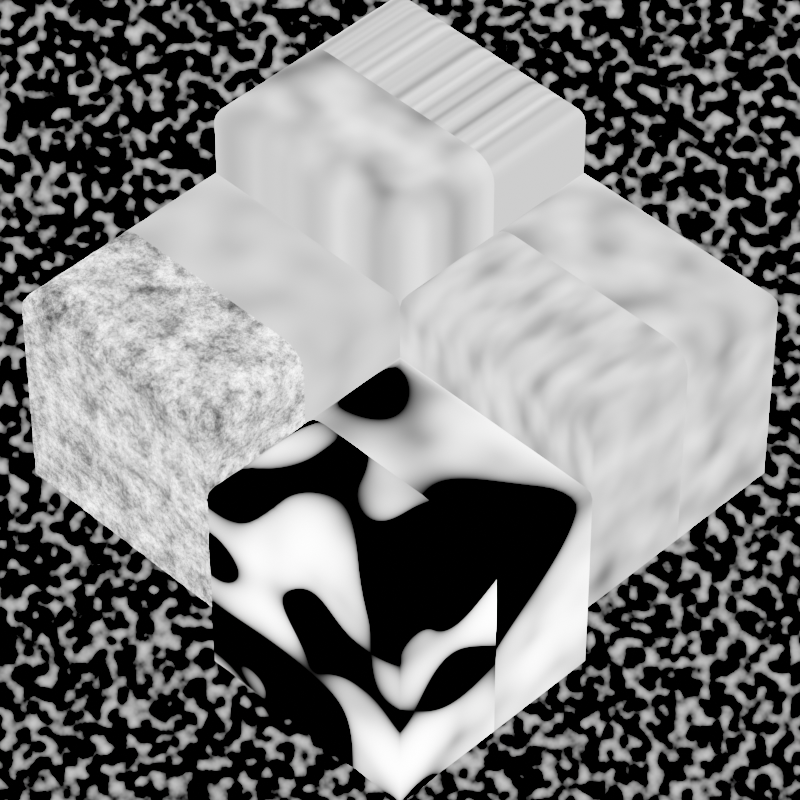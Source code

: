 # Source: musgrave_multifractal_36.blend  (saved by Blender 5.0.113; exported with 4.5.12 LTS)
import bpy
from mathutils import Matrix  # noqa: F401  (used for matrix-valued properties, if any)

bpy.ops.wm.read_factory_settings(use_empty=True)
scene = bpy.context.scene
scene.name = 'Scene'

# ---- collections
col_collection = bpy.data.collections.new('Collection'); scene.collection.children.link(col_collection)

# ---- materials (node trees are filled in below, after node groups)
mat_musgrave___1d = bpy.data.materials.new('Musgrave - 1D')
mat_musgrave___1d.alpha_threshold = 0.0
mat_musgrave___1d.use_backface_culling_lightprobe_volume = False
mat_musgrave___1d.roughness = 0.5
mat_musgrave___1d.line_color = (0.0, 0.0, 0.0, 1.0)
mat_musgrave___2d = bpy.data.materials.new('Musgrave - 2D')
mat_musgrave___2d.alpha_threshold = 0.0
mat_musgrave___2d.use_backface_culling_lightprobe_volume = False
mat_musgrave___2d.roughness = 0.5
mat_musgrave___2d.line_color = (0.0, 0.0, 0.0, 1.0)
mat_musgrave___3d = bpy.data.materials.new('Musgrave - 3D')
mat_musgrave___3d.alpha_threshold = 0.0
mat_musgrave___3d.use_backface_culling_lightprobe_volume = False
mat_musgrave___3d.roughness = 0.5
mat_musgrave___3d.line_color = (0.0, 0.0, 0.0, 1.0)
mat_musgrave___4d = bpy.data.materials.new('Musgrave - 4D')
mat_musgrave___4d.alpha_threshold = 0.0
mat_musgrave___4d.use_backface_culling_lightprobe_volume = False
mat_musgrave___4d.roughness = 0.5
mat_musgrave___4d.line_color = (0.0, 0.0, 0.0, 1.0)
mat_high_detail__low_dimension = bpy.data.materials.new('High Detail, Low dimension')
mat_high_detail__low_dimension.alpha_threshold = 0.0
mat_high_detail__low_dimension.use_backface_culling_lightprobe_volume = False
mat_high_detail__low_dimension.roughness = 0.5
mat_high_detail__low_dimension.line_color = (0.0, 0.0, 0.0, 1.0)
mat_low_detail__low_dimension = bpy.data.materials.new('Low Detail, Low dimension')
mat_low_detail__low_dimension.alpha_threshold = 0.0
mat_low_detail__low_dimension.use_backface_culling_lightprobe_volume = False
mat_low_detail__low_dimension.roughness = 0.5
mat_low_detail__low_dimension.line_color = (0.0, 0.0, 0.0, 1.0)
mat_low_lacunarity = bpy.data.materials.new('Low Lacunarity')
mat_low_lacunarity.alpha_threshold = 0.0
mat_low_lacunarity.use_backface_culling_lightprobe_volume = False
mat_low_lacunarity.roughness = 0.5
mat_low_lacunarity.line_color = (0.0, 0.0, 0.0, 1.0)
mat_low_detail__low_lacunarity = bpy.data.materials.new('Low Detail, Low Lacunarity')
mat_low_detail__low_lacunarity.alpha_threshold = 0.0
mat_low_detail__low_lacunarity.use_backface_culling_lightprobe_volume = False
mat_low_detail__low_lacunarity.roughness = 0.5
mat_low_detail__low_lacunarity.line_color = (0.0, 0.0, 0.0, 1.0)
mat_119797_precision_test = bpy.data.materials.new('119797 Precision Test')
mat_119797_precision_test.use_backface_culling_lightprobe_volume = False

# ---- material node trees
mat_musgrave___1d.use_nodes = True; mat_musgrave___1d.node_tree.nodes.clear()
_N = mat_musgrave___1d.node_tree.nodes; _L = mat_musgrave___1d.node_tree.links
n0 = _N.new('ShaderNodeOutputMaterial'); n0.name = 'Material Output'; n0.location = (455, 302)
n1 = _N.new('ShaderNodeTexNoise'); n1.name = 'Musgrave Texture'; n1.location = (240, 315)
n1.width = 150
n1.noise_dimensions = '1D'
n1.noise_type = 'MULTIFRACTAL'
n1.normalize = False
n1.inputs[3].default_value = 1.0
n1.inputs[4].default_value = 0.25
n2 = _N.new('ShaderNodeSeparateXYZ'); n2.name = 'Separate XYZ'; n2.location = (-200, 239)
n3 = _N.new('ShaderNodeTexCoord'); n3.name = 'Texture Coordinate'; n3.location = (-422, 274)
n4 = _N.new('ShaderNodeMath'); n4.name = 'Math'; n4.location = (20, 274)
n4.operation = 'MULTIPLY'
n4.inputs[1].default_value = 2.0
_L.new(n3.outputs[3], n2.inputs[0])
_L.new(n4.outputs[0], n1.inputs[1])
_L.new(n1.outputs[0], n0.inputs[0])
_L.new(n2.outputs[0], n4.inputs[0])
n0.is_active_output = True
mat_musgrave___2d.use_nodes = True; mat_musgrave___2d.node_tree.nodes.clear()
_N = mat_musgrave___2d.node_tree.nodes; _L = mat_musgrave___2d.node_tree.links
n0 = _N.new('ShaderNodeOutputMaterial'); n0.name = 'Material Output'; n0.location = (286, 302)
n1 = _N.new('ShaderNodeTexNoise'); n1.name = 'Musgrave Texture'; n1.location = (21, 309)
n1.width = 150
n1.noise_dimensions = '2D'
n1.noise_type = 'MULTIFRACTAL'
n1.normalize = False
n1.inputs[3].default_value = 1.0
n1.inputs[4].default_value = 0.25
_L.new(n1.outputs[0], n0.inputs[0])
n0.is_active_output = True
mat_musgrave___3d.use_nodes = True; mat_musgrave___3d.node_tree.nodes.clear()
_N = mat_musgrave___3d.node_tree.nodes; _L = mat_musgrave___3d.node_tree.links
n0 = _N.new('ShaderNodeOutputMaterial'); n0.name = 'Material Output'; n0.location = (286, 302)
n1 = _N.new('ShaderNodeTexNoise'); n1.name = 'Musgrave Texture'; n1.location = (21, 309)
n1.width = 150
n1.noise_type = 'MULTIFRACTAL'
n1.normalize = False
n1.inputs[3].default_value = 1.0
n1.inputs[4].default_value = 0.25
_L.new(n1.outputs[0], n0.inputs[0])
n0.is_active_output = True
mat_musgrave___4d.use_nodes = True; mat_musgrave___4d.node_tree.nodes.clear()
_N = mat_musgrave___4d.node_tree.nodes; _L = mat_musgrave___4d.node_tree.links
n0 = _N.new('ShaderNodeOutputMaterial'); n0.name = 'Material Output'; n0.location = (372, 302)
n1 = _N.new('ShaderNodeTexCoord'); n1.name = 'Texture Coordinate'; n1.location = (-298, 261)
n2 = _N.new('ShaderNodeTexNoise'); n2.name = 'Musgrave Texture'; n2.location = (142, 309)
n2.width = 150
n2.noise_dimensions = '4D'
n2.noise_type = 'MULTIFRACTAL'
n2.normalize = False
n2.inputs[3].default_value = 1.0
n2.inputs[4].default_value = 0.25
n3 = _N.new('ShaderNodeSeparateXYZ'); n3.name = 'Separate XYZ'; n3.location = (-78, 236)
_L.new(n2.outputs[0], n0.inputs[0])
_L.new(n1.outputs[3], n3.inputs[0])
_L.new(n3.outputs[0], n2.inputs[1])
n0.is_active_output = True
mat_high_detail__low_dimension.use_nodes = True; mat_high_detail__low_dimension.node_tree.nodes.clear()
_N = mat_high_detail__low_dimension.node_tree.nodes; _L = mat_high_detail__low_dimension.node_tree.links
n0 = _N.new('ShaderNodeOutputMaterial'); n0.name = 'Material Output'; n0.location = (455, 302)
n1 = _N.new('ShaderNodeTexNoise'); n1.name = 'Musgrave Texture'; n1.location = (240, 315)
n1.width = 150
n1.noise_type = 'MULTIFRACTAL'
n1.normalize = False
n1.inputs[1].default_value = 2.49
n1.inputs[3].default_value = 14.0
n1.inputs[4].default_value = 0.933
_L.new(n1.outputs[0], n0.inputs[0])
n0.is_active_output = True
mat_low_detail__low_dimension.use_nodes = True; mat_low_detail__low_dimension.node_tree.nodes.clear()
_N = mat_low_detail__low_dimension.node_tree.nodes; _L = mat_low_detail__low_dimension.node_tree.links
n0 = _N.new('ShaderNodeOutputMaterial'); n0.name = 'Material Output'; n0.location = (455, 302)
n1 = _N.new('ShaderNodeTexNoise'); n1.name = 'Musgrave Texture'; n1.location = (240, 315)
n1.width = 150
n1.noise_type = 'MULTIFRACTAL'
n1.normalize = False
n1.inputs[1].default_value = 2.49
n1.inputs[3].default_value = 0.0
n1.inputs[4].default_value = 0.933
n2 = _N.new('ShaderNodeMath'); n2.name = 'Math'; n2.location = (240, 355)
n2.hide = True
n2.operation = 'MULTIPLY'
n3 = _N.new('ShaderNodeMath'); n3.name = 'Math.001'; n3.location = (240, 395)
n3.hide = True
_L.new(n3.outputs[0], n0.inputs[0])
_L.new(n2.outputs[0], n3.inputs[0])
_L.new(n1.outputs[0], n2.inputs[0])
n0.is_active_output = True
mat_low_lacunarity.use_nodes = True; mat_low_lacunarity.node_tree.nodes.clear()
_N = mat_low_lacunarity.node_tree.nodes; _L = mat_low_lacunarity.node_tree.links
n0 = _N.new('ShaderNodeOutputMaterial'); n0.name = 'Material Output'; n0.location = (455, 302)
n1 = _N.new('ShaderNodeTexNoise'); n1.name = 'Musgrave Texture'; n1.location = (240, 315)
n1.width = 150
n1.noise_type = 'MULTIFRACTAL'
n1.normalize = False
n1.inputs[1].default_value = 2.49
n1.inputs[4].default_value = 4.0
n1.inputs[5].default_value = 0.5
_L.new(n1.outputs[0], n0.inputs[0])
n0.is_active_output = True
mat_low_detail__low_lacunarity.use_nodes = True; mat_low_detail__low_lacunarity.node_tree.nodes.clear()
_N = mat_low_detail__low_lacunarity.node_tree.nodes; _L = mat_low_detail__low_lacunarity.node_tree.links
n0 = _N.new('ShaderNodeOutputMaterial'); n0.name = 'Material Output'; n0.location = (455, 302)
n1 = _N.new('ShaderNodeTexNoise'); n1.name = 'Musgrave Texture'; n1.location = (234, 280)
n1.width = 150
n1.noise_type = 'MULTIFRACTAL'
n1.normalize = False
n1.inputs[1].default_value = 2.49
n1.inputs[3].default_value = 0.5
n1.inputs[4].default_value = 25.0
n1.inputs[5].default_value = 0.2
_L.new(n1.outputs[0], n0.inputs[0])
n0.is_active_output = True
mat_119797_precision_test.use_nodes = True; mat_119797_precision_test.node_tree.nodes.clear()
_N = mat_119797_precision_test.node_tree.nodes; _L = mat_119797_precision_test.node_tree.links
n0 = _N.new('ShaderNodeNewGeometry'); n0.name = 'Geometry'; n0.location = (-116, 269)
n1 = _N.new('ShaderNodeTexNoise'); n1.name = 'Musgrave Texture'; n1.location = (90, 286)
n1.width = 150
n1.normalize = False
n1.inputs[2].default_value = 10.0
n1.inputs[3].default_value = 3.0
n1.inputs[4].default_value = 0.07716
n1.inputs[5].default_value = 3.6
n2 = _N.new('ShaderNodeOutputMaterial'); n2.name = 'Material Output'; n2.location = (303, 287)
_L.new(n1.outputs[0], n2.inputs[0])
_L.new(n0.outputs[0], n1.inputs[0])
n2.is_active_output = True

# ---- cameras
cam_camera_001 = bpy.data.cameras.new('Camera.001')
cam_camera_001.clip_end = 100.0
cam_camera_001.lens = 200.0
cam_camera_001.ortho_scale = 7.314

# ---- meshes
me_cube_001 = bpy.data.meshes.new('Cube.001')
me_cube_001.from_pydata([(-1.0, -1.0, 0.0), (1.0, -1.0, 0.0), (-1.0, 1.0, 0.0), (1.0, 1.0, 0.0), (-0.7847, 0.7847, 2.0), (-1.0, 1.0, 1.785), (-0.8512, 0.8512, 1.99), (-0.9113, 0.9113, 1.959), (-0.9589, 0.9589, 1.912), (-0.9895, 0.9895, 1.852), (-1.0, -1.0, 1.785), (-0.7847, -0.7847, 2.0), (-0.9895, -0.9895, 1.852), (-0.9589, -0.9589, 1.912), (-0.9113, -0.9113, 1.959), (-0.8512, -0.8512, 1.99), (1.0, -1.0, 1.785), (0.7847, -0.7847, 2.0), (0.9895, -0.9895, 1.852), (0.9589, -0.9589, 1.912), (0.9113, -0.9113, 1.959), (0.8512, -0.8512, 1.99), (1.0, 1.0, 1.785), (0.7847, 0.7847, 2.0), (0.9895, 0.9895, 1.852), (0.9589, 0.9589, 1.912), (0.9113, 0.9113, 1.959), (0.8512, 0.8512, 1.99), (-1.0, 0.0, 0.0), (1.0, 0.0, 0.0), (-1.0, 0.0, 1.785), (-0.9895, 0.0, 1.852), (-0.9589, 0.0, 1.912), (-0.9113, 0.0, 1.959), (-0.8512, 0.0, 1.99), (-0.7847, 0.0, 2.0), (1.0, 0.0, 1.785), (0.9895, 0.0, 1.852), (0.9589, 0.0, 1.912), (0.9113, 0.0, 1.959), (0.8512, 0.0, 1.99), (0.7847, 0.0, 2.0)], [], [(28, 2, 3, 29), (3, 2, 5, 22), (0, 1, 16, 10), (29, 3, 22, 36), (35, 41, 23, 4), (30, 10, 12, 31), (31, 12, 13, 32), (32, 13, 14, 33), (33, 14, 15, 34), (34, 15, 11, 35), (10, 16, 18, 12), (12, 18, 19, 13), (13, 19, 20, 14), (14, 20, 21, 15), (15, 21, 17, 11), (36, 22, 24, 37), (37, 24, 25, 38), (38, 25, 26, 39), (39, 26, 27, 40), (40, 27, 23, 41), (22, 5, 9, 24), (24, 9, 8, 25), (25, 8, 7, 26), (26, 7, 6, 27), (27, 6, 4, 23), (28, 0, 10, 30), (2, 28, 30, 5), (21, 40, 41, 17), (20, 39, 40, 21), (19, 38, 39, 20), (18, 37, 38, 19), (16, 36, 37, 18), (6, 34, 35, 4), (7, 33, 34, 6), (8, 32, 33, 7), (9, 31, 32, 8), (5, 30, 31, 9), (11, 17, 41, 35), (1, 29, 36, 16), (0, 28, 29, 1)])
me_cube_001.polygons.foreach_set('material_index', [0, 0, 1, 0, 0, 1, 1, 1, 1, 1, 1, 1, 1, 1, 1, 0, 0, 0, 0, 0, 0, 0, 0, 0, 0, 1, 0, 1, 1, 1, 1, 1, 0, 0, 0, 0, 0, 1, 1, 1])
_uv = me_cube_001.uv_layers.new(name='UVMap')
_uv.uv.foreach_set('vector', [0.0, 0.5, 0.0, 1.0, 1.0, 1.0, 1.0, 0.5, 1.0, 1.0, 0.0, 1.0, 0.0, 1.0, 1.0, 1.0, 0.0, 0.0, 1.0, 0.0, 1.0, 0.0, 0.0, 0.0, 1.0, 0.5, 1.0, 1.0, 1.0, 1.0, 1.0, 0.5, 0.1076, 0.5, 0.8924, 0.5, 0.8924, 0.8924, 0.1076, 0.8924, 0.0, 0.5, 0.0, 0.0, 0.002634, 0.002634, 0.002634, 0.5, 0.002634, 0.5, 0.002634, 0.002634, 0.01028, 0.01028, 0.01028, 0.5, 0.01028, 0.5, 0.01028, 0.01028, 0.04437, 0.04437, 0.04437, 0.5, 0.04437, 0.5, 0.04437, 0.04437, 0.07438, 0.07438, 0.07438, 0.5, 0.07438, 0.5, 0.07438, 0.07438, 0.1076, 0.1076, 0.1076, 0.5, 0.0, 0.0, 1.0, 0.0, 0.9974, 0.002634, 0.002634, 0.002634, 0.002634, 0.002634, 0.9974, 0.002634, 0.9897, 0.01028, 0.01028, 0.01028, 0.01028, 0.01028, 0.9897, 0.01028, 0.9556, 0.04437, 0.04437, 0.04437, 0.04437, 0.04437, 0.9556, 0.04437, 0.9256, 0.07438, 0.07438, 0.07438, 0.07438, 0.07438, 0.9256, 0.07438, 0.8924, 0.1076, 0.1076, 0.1076, 1.0, 0.5, 1.0, 1.0, 0.9974, 0.9974, 0.9974, 0.5, 0.9974, 0.5, 0.9974, 0.9974, 0.9897, 0.9897, 0.9897, 0.5, 0.9897, 0.5, 0.9897, 0.9897, 0.9556, 0.9556, 0.9556, 0.5, 0.9556, 0.5, 0.9556, 0.9556, 0.9256, 0.9256, 0.9256, 0.5, 0.9256, 0.5, 0.9256, 0.9256, 0.8924, 0.8924, 0.8924, 0.5, 1.0, 1.0, 0.0, 1.0, 0.002634, 0.9974, 0.9974, 0.9974, 0.9974, 0.9974, 0.002634, 0.9974, 0.01028, 0.9897, 0.9897, 0.9897, 0.9897, 0.9897, 0.01028, 0.9897, 0.04437, 0.9556, 0.9556, 0.9556, 0.9556, 0.9556, 0.04437, 0.9556, 0.07438, 0.9256, 0.9256, 0.9256, 0.9256, 0.9256, 0.07438, 0.9256, 0.1076, 0.8924, 0.8924, 0.8924, 0.0, 0.5, 0.0, 0.0, 0.0, 0.0, 0.0, 0.5, 0.0, 1.0, 0.0, 0.5, 0.0, 0.5, 0.0, 1.0, 0.9256, 0.07438, 0.9256, 0.5, 0.8924, 0.5, 0.8924, 0.1076, 0.9556, 0.04437, 0.9556, 0.5, 0.9256, 0.5, 0.9256, 0.07438, 0.9897, 0.01028, 0.9897, 0.5, 0.9556, 0.5, 0.9556, 0.04437, 0.9974, 0.002634, 0.9974, 0.5, 0.9897, 0.5, 0.9897, 0.01028, 1.0, 0.0, 1.0, 0.5, 0.9974, 0.5, 0.9974, 0.002634, 0.07438, 0.9256, 0.07438, 0.5, 0.1076, 0.5, 0.1076, 0.8924, 0.04437, 0.9556, 0.04437, 0.5, 0.07438, 0.5, 0.07438, 0.9256, 0.01028, 0.9897, 0.01028, 0.5, 0.04437, 0.5, 0.04437, 0.9556, 0.002634, 0.9974, 0.002634, 0.5, 0.01028, 0.5, 0.01028, 0.9897, 0.0, 1.0, 0.0, 0.5, 0.002634, 0.5, 0.002634, 0.9974, 0.1076, 0.1076, 0.8924, 0.1076, 0.8924, 0.5, 0.1076, 0.5, 1.0, 0.0, 1.0, 0.5, 1.0, 0.5, 1.0, 0.0, 0.0, 0.0, 0.0, 0.5, 1.0, 0.5, 1.0, 0.0])
me_cube_001.materials.append(mat_musgrave___1d)
me_cube_001.materials.append(mat_musgrave___2d)
me_cube_001.update()
me_cube_002 = bpy.data.meshes.new('Cube.002')
me_cube_002.from_pydata([(-1.0, -1.0, 0.0), (1.0, -1.0, 0.0), (-1.0, 1.0, 0.0), (1.0, 1.0, 0.0), (-0.7847, 0.7847, 2.0), (-1.0, 1.0, 1.785), (-0.8512, 0.8512, 1.99), (-0.9113, 0.9113, 1.959), (-0.9589, 0.9589, 1.912), (-0.9895, 0.9895, 1.852), (-1.0, -1.0, 1.785), (-0.7847, -0.7847, 2.0), (-0.9895, -0.9895, 1.852), (-0.9589, -0.9589, 1.912), (-0.9113, -0.9113, 1.959), (-0.8512, -0.8512, 1.99), (1.0, -1.0, 1.785), (0.7847, -0.7847, 2.0), (0.9895, -0.9895, 1.852), (0.9589, -0.9589, 1.912), (0.9113, -0.9113, 1.959), (0.8512, -0.8512, 1.99), (1.0, 1.0, 1.785), (0.7847, 0.7847, 2.0), (0.9895, 0.9895, 1.852), (0.9589, 0.9589, 1.912), (0.9113, 0.9113, 1.959), (0.8512, 0.8512, 1.99), (-1.0, 0.0, 0.0), (1.0, 0.0, 0.0), (-1.0, 0.0, 1.785), (-0.9895, 0.0, 1.852), (-0.9589, 0.0, 1.912), (-0.9113, 0.0, 1.959), (-0.8512, 0.0, 1.99), (-0.7847, 0.0, 2.0), (1.0, 0.0, 1.785), (0.9895, 0.0, 1.852), (0.9589, 0.0, 1.912), (0.9113, 0.0, 1.959), (0.8512, 0.0, 1.99), (0.7847, 0.0, 2.0)], [], [(28, 2, 3, 29), (3, 2, 5, 22), (0, 1, 16, 10), (29, 3, 22, 36), (35, 41, 23, 4), (30, 10, 12, 31), (31, 12, 13, 32), (32, 13, 14, 33), (33, 14, 15, 34), (34, 15, 11, 35), (10, 16, 18, 12), (12, 18, 19, 13), (13, 19, 20, 14), (14, 20, 21, 15), (15, 21, 17, 11), (36, 22, 24, 37), (37, 24, 25, 38), (38, 25, 26, 39), (39, 26, 27, 40), (40, 27, 23, 41), (22, 5, 9, 24), (24, 9, 8, 25), (25, 8, 7, 26), (26, 7, 6, 27), (27, 6, 4, 23), (28, 0, 10, 30), (2, 28, 30, 5), (21, 40, 41, 17), (20, 39, 40, 21), (19, 38, 39, 20), (18, 37, 38, 19), (16, 36, 37, 18), (6, 34, 35, 4), (7, 33, 34, 6), (8, 32, 33, 7), (9, 31, 32, 8), (5, 30, 31, 9), (11, 17, 41, 35), (1, 29, 36, 16), (0, 28, 29, 1)])
me_cube_002.polygons.foreach_set('material_index', [0, 0, 1, 0, 0, 1, 1, 1, 1, 1, 1, 1, 1, 1, 1, 0, 0, 0, 0, 0, 0, 0, 0, 0, 0, 1, 0, 1, 1, 1, 1, 1, 0, 0, 0, 0, 0, 1, 1, 1])
_uv = me_cube_002.uv_layers.new(name='UVMap')
_uv.uv.foreach_set('vector', [0.0, 0.5, 0.0, 1.0, 1.0, 1.0, 1.0, 0.5, 1.0, 1.0, 0.0, 1.0, 0.0, 1.0, 1.0, 1.0, 0.0, 0.0, 1.0, 0.0, 1.0, 0.0, 0.0, 0.0, 1.0, 0.5, 1.0, 1.0, 1.0, 1.0, 1.0, 0.5, 0.1076, 0.5, 0.8924, 0.5, 0.8924, 0.8924, 0.1076, 0.8924, 0.0, 0.5, 0.0, 0.0, 0.002634, 0.002634, 0.002634, 0.5, 0.002634, 0.5, 0.002634, 0.002634, 0.01028, 0.01028, 0.01028, 0.5, 0.01028, 0.5, 0.01028, 0.01028, 0.04437, 0.04437, 0.04437, 0.5, 0.04437, 0.5, 0.04437, 0.04437, 0.07438, 0.07438, 0.07438, 0.5, 0.07438, 0.5, 0.07438, 0.07438, 0.1076, 0.1076, 0.1076, 0.5, 0.0, 0.0, 1.0, 0.0, 0.9974, 0.002634, 0.002634, 0.002634, 0.002634, 0.002634, 0.9974, 0.002634, 0.9897, 0.01028, 0.01028, 0.01028, 0.01028, 0.01028, 0.9897, 0.01028, 0.9556, 0.04437, 0.04437, 0.04437, 0.04437, 0.04437, 0.9556, 0.04437, 0.9256, 0.07438, 0.07438, 0.07438, 0.07438, 0.07438, 0.9256, 0.07438, 0.8924, 0.1076, 0.1076, 0.1076, 1.0, 0.5, 1.0, 1.0, 0.9974, 0.9974, 0.9974, 0.5, 0.9974, 0.5, 0.9974, 0.9974, 0.9897, 0.9897, 0.9897, 0.5, 0.9897, 0.5, 0.9897, 0.9897, 0.9556, 0.9556, 0.9556, 0.5, 0.9556, 0.5, 0.9556, 0.9556, 0.9256, 0.9256, 0.9256, 0.5, 0.9256, 0.5, 0.9256, 0.9256, 0.8924, 0.8924, 0.8924, 0.5, 1.0, 1.0, 0.0, 1.0, 0.002634, 0.9974, 0.9974, 0.9974, 0.9974, 0.9974, 0.002634, 0.9974, 0.01028, 0.9897, 0.9897, 0.9897, 0.9897, 0.9897, 0.01028, 0.9897, 0.04437, 0.9556, 0.9556, 0.9556, 0.9556, 0.9556, 0.04437, 0.9556, 0.07438, 0.9256, 0.9256, 0.9256, 0.9256, 0.9256, 0.07438, 0.9256, 0.1076, 0.8924, 0.8924, 0.8924, 0.0, 0.5, 0.0, 0.0, 0.0, 0.0, 0.0, 0.5, 0.0, 1.0, 0.0, 0.5, 0.0, 0.5, 0.0, 1.0, 0.9256, 0.07438, 0.9256, 0.5, 0.8924, 0.5, 0.8924, 0.1076, 0.9556, 0.04437, 0.9556, 0.5, 0.9256, 0.5, 0.9256, 0.07438, 0.9897, 0.01028, 0.9897, 0.5, 0.9556, 0.5, 0.9556, 0.04437, 0.9974, 0.002634, 0.9974, 0.5, 0.9897, 0.5, 0.9897, 0.01028, 1.0, 0.0, 1.0, 0.5, 0.9974, 0.5, 0.9974, 0.002634, 0.07438, 0.9256, 0.07438, 0.5, 0.1076, 0.5, 0.1076, 0.8924, 0.04437, 0.9556, 0.04437, 0.5, 0.07438, 0.5, 0.07438, 0.9256, 0.01028, 0.9897, 0.01028, 0.5, 0.04437, 0.5, 0.04437, 0.9556, 0.002634, 0.9974, 0.002634, 0.5, 0.01028, 0.5, 0.01028, 0.9897, 0.0, 1.0, 0.0, 0.5, 0.002634, 0.5, 0.002634, 0.9974, 0.1076, 0.1076, 0.8924, 0.1076, 0.8924, 0.5, 0.1076, 0.5, 1.0, 0.0, 1.0, 0.5, 1.0, 0.5, 1.0, 0.0, 0.0, 0.0, 0.0, 0.5, 1.0, 0.5, 1.0, 0.0])
me_cube_002.materials.append(mat_musgrave___3d)
me_cube_002.materials.append(mat_musgrave___4d)
me_cube_002.update()
me_cube_003 = bpy.data.meshes.new('Cube.003')
me_cube_003.from_pydata([(-1.0, -1.0, 0.0), (1.0, -1.0, 0.0), (-1.0, 1.0, 0.0), (1.0, 1.0, 0.0), (-0.7847, 0.7847, 2.0), (-1.0, 1.0, 1.785), (-0.8512, 0.8512, 1.99), (-0.9113, 0.9113, 1.959), (-0.9589, 0.9589, 1.912), (-0.9895, 0.9895, 1.852), (-1.0, -1.0, 1.785), (-0.7847, -0.7847, 2.0), (-0.9895, -0.9895, 1.852), (-0.9589, -0.9589, 1.912), (-0.9113, -0.9113, 1.959), (-0.8512, -0.8512, 1.99), (1.0, -1.0, 1.785), (0.7847, -0.7847, 2.0), (0.9895, -0.9895, 1.852), (0.9589, -0.9589, 1.912), (0.9113, -0.9113, 1.959), (0.8512, -0.8512, 1.99), (1.0, 1.0, 1.785), (0.7847, 0.7847, 2.0), (0.9895, 0.9895, 1.852), (0.9589, 0.9589, 1.912), (0.9113, 0.9113, 1.959), (0.8512, 0.8512, 1.99), (-1.0, 0.0, 0.0), (1.0, 0.0, 0.0), (-1.0, 0.0, 1.785), (-0.9895, 0.0, 1.852), (-0.9589, 0.0, 1.912), (-0.9113, 0.0, 1.959), (-0.8512, 0.0, 1.99), (-0.7847, 0.0, 2.0), (1.0, 0.0, 1.785), (0.9895, 0.0, 1.852), (0.9589, 0.0, 1.912), (0.9113, 0.0, 1.959), (0.8512, 0.0, 1.99), (0.7847, 0.0, 2.0)], [], [(28, 2, 3, 29), (3, 2, 5, 22), (0, 1, 16, 10), (29, 3, 22, 36), (35, 41, 23, 4), (30, 10, 12, 31), (31, 12, 13, 32), (32, 13, 14, 33), (33, 14, 15, 34), (34, 15, 11, 35), (10, 16, 18, 12), (12, 18, 19, 13), (13, 19, 20, 14), (14, 20, 21, 15), (15, 21, 17, 11), (36, 22, 24, 37), (37, 24, 25, 38), (38, 25, 26, 39), (39, 26, 27, 40), (40, 27, 23, 41), (22, 5, 9, 24), (24, 9, 8, 25), (25, 8, 7, 26), (26, 7, 6, 27), (27, 6, 4, 23), (28, 0, 10, 30), (2, 28, 30, 5), (21, 40, 41, 17), (20, 39, 40, 21), (19, 38, 39, 20), (18, 37, 38, 19), (16, 36, 37, 18), (6, 34, 35, 4), (7, 33, 34, 6), (8, 32, 33, 7), (9, 31, 32, 8), (5, 30, 31, 9), (11, 17, 41, 35), (1, 29, 36, 16), (0, 28, 29, 1)])
me_cube_003.polygons.foreach_set('material_index', [1, 1, 0, 1, 1, 0, 0, 0, 0, 0, 0, 0, 0, 0, 0, 1, 1, 1, 1, 1, 1, 1, 1, 1, 1, 0, 1, 0, 0, 0, 0, 0, 1, 1, 1, 1, 1, 0, 0, 0])
_uv = me_cube_003.uv_layers.new(name='UVMap')
_uv.uv.foreach_set('vector', [0.0, 0.5, 0.0, 1.0, 1.0, 1.0, 1.0, 0.5, 1.0, 1.0, 0.0, 1.0, 0.0, 1.0, 1.0, 1.0, 0.0, 0.0, 1.0, 0.0, 1.0, 0.0, 0.0, 0.0, 1.0, 0.5, 1.0, 1.0, 1.0, 1.0, 1.0, 0.5, 0.1076, 0.5, 0.8924, 0.5, 0.8924, 0.8924, 0.1076, 0.8924, 0.0, 0.5, 0.0, 0.0, 0.002634, 0.002634, 0.002634, 0.5, 0.002634, 0.5, 0.002634, 0.002634, 0.01028, 0.01028, 0.01028, 0.5, 0.01028, 0.5, 0.01028, 0.01028, 0.04437, 0.04437, 0.04437, 0.5, 0.04437, 0.5, 0.04437, 0.04437, 0.07438, 0.07438, 0.07438, 0.5, 0.07438, 0.5, 0.07438, 0.07438, 0.1076, 0.1076, 0.1076, 0.5, 0.0, 0.0, 1.0, 0.0, 0.9974, 0.002634, 0.002634, 0.002634, 0.002634, 0.002634, 0.9974, 0.002634, 0.9897, 0.01028, 0.01028, 0.01028, 0.01028, 0.01028, 0.9897, 0.01028, 0.9556, 0.04437, 0.04437, 0.04437, 0.04437, 0.04437, 0.9556, 0.04437, 0.9256, 0.07438, 0.07438, 0.07438, 0.07438, 0.07438, 0.9256, 0.07438, 0.8924, 0.1076, 0.1076, 0.1076, 1.0, 0.5, 1.0, 1.0, 0.9974, 0.9974, 0.9974, 0.5, 0.9974, 0.5, 0.9974, 0.9974, 0.9897, 0.9897, 0.9897, 0.5, 0.9897, 0.5, 0.9897, 0.9897, 0.9556, 0.9556, 0.9556, 0.5, 0.9556, 0.5, 0.9556, 0.9556, 0.9256, 0.9256, 0.9256, 0.5, 0.9256, 0.5, 0.9256, 0.9256, 0.8924, 0.8924, 0.8924, 0.5, 1.0, 1.0, 0.0, 1.0, 0.002634, 0.9974, 0.9974, 0.9974, 0.9974, 0.9974, 0.002634, 0.9974, 0.01028, 0.9897, 0.9897, 0.9897, 0.9897, 0.9897, 0.01028, 0.9897, 0.04437, 0.9556, 0.9556, 0.9556, 0.9556, 0.9556, 0.04437, 0.9556, 0.07438, 0.9256, 0.9256, 0.9256, 0.9256, 0.9256, 0.07438, 0.9256, 0.1076, 0.8924, 0.8924, 0.8924, 0.0, 0.5, 0.0, 0.0, 0.0, 0.0, 0.0, 0.5, 0.0, 1.0, 0.0, 0.5, 0.0, 0.5, 0.0, 1.0, 0.9256, 0.07438, 0.9256, 0.5, 0.8924, 0.5, 0.8924, 0.1076, 0.9556, 0.04437, 0.9556, 0.5, 0.9256, 0.5, 0.9256, 0.07438, 0.9897, 0.01028, 0.9897, 0.5, 0.9556, 0.5, 0.9556, 0.04437, 0.9974, 0.002634, 0.9974, 0.5, 0.9897, 0.5, 0.9897, 0.01028, 1.0, 0.0, 1.0, 0.5, 0.9974, 0.5, 0.9974, 0.002634, 0.07438, 0.9256, 0.07438, 0.5, 0.1076, 0.5, 0.1076, 0.8924, 0.04437, 0.9556, 0.04437, 0.5, 0.07438, 0.5, 0.07438, 0.9256, 0.01028, 0.9897, 0.01028, 0.5, 0.04437, 0.5, 0.04437, 0.9556, 0.002634, 0.9974, 0.002634, 0.5, 0.01028, 0.5, 0.01028, 0.9897, 0.0, 1.0, 0.0, 0.5, 0.002634, 0.5, 0.002634, 0.9974, 0.1076, 0.1076, 0.8924, 0.1076, 0.8924, 0.5, 0.1076, 0.5, 1.0, 0.0, 1.0, 0.5, 1.0, 0.5, 1.0, 0.0, 0.0, 0.0, 0.0, 0.5, 1.0, 0.5, 1.0, 0.0])
me_cube_003.materials.append(mat_high_detail__low_dimension)
me_cube_003.materials.append(mat_low_detail__low_dimension)
me_cube_003.update()
me_cube_004 = bpy.data.meshes.new('Cube.004')
me_cube_004.from_pydata([(-1.0, -1.0, 0.0), (1.0, -1.0, 0.0), (-1.0, 1.0, 0.0), (1.0, 1.0, 0.0), (-0.7847, 0.7847, 2.0), (-1.0, 1.0, 1.785), (-0.8512, 0.8512, 1.99), (-0.9113, 0.9113, 1.959), (-0.9589, 0.9589, 1.912), (-0.9895, 0.9895, 1.852), (-1.0, -1.0, 1.785), (-0.7847, -0.7847, 2.0), (-0.9895, -0.9895, 1.852), (-0.9589, -0.9589, 1.912), (-0.9113, -0.9113, 1.959), (-0.8512, -0.8512, 1.99), (1.0, -1.0, 1.785), (0.7847, -0.7847, 2.0), (0.9895, -0.9895, 1.852), (0.9589, -0.9589, 1.912), (0.9113, -0.9113, 1.959), (0.8512, -0.8512, 1.99), (1.0, 1.0, 1.785), (0.7847, 0.7847, 2.0), (0.9895, 0.9895, 1.852), (0.9589, 0.9589, 1.912), (0.9113, 0.9113, 1.959), (0.8512, 0.8512, 1.99), (-1.0, 0.0, 0.0), (1.0, 0.0, 0.0), (-1.0, 0.0, 1.785), (-0.9895, 0.0, 1.852), (-0.9589, 0.0, 1.912), (-0.9113, 0.0, 1.959), (-0.8512, 0.0, 1.99), (-0.7847, 0.0, 2.0), (1.0, 0.0, 1.785), (0.9895, 0.0, 1.852), (0.9589, 0.0, 1.912), (0.9113, 0.0, 1.959), (0.8512, 0.0, 1.99), (0.7847, 0.0, 2.0)], [], [(28, 2, 3, 29), (3, 2, 5, 22), (0, 1, 16, 10), (29, 3, 22, 36), (35, 41, 23, 4), (30, 10, 12, 31), (31, 12, 13, 32), (32, 13, 14, 33), (33, 14, 15, 34), (34, 15, 11, 35), (10, 16, 18, 12), (12, 18, 19, 13), (13, 19, 20, 14), (14, 20, 21, 15), (15, 21, 17, 11), (36, 22, 24, 37), (37, 24, 25, 38), (38, 25, 26, 39), (39, 26, 27, 40), (40, 27, 23, 41), (22, 5, 9, 24), (24, 9, 8, 25), (25, 8, 7, 26), (26, 7, 6, 27), (27, 6, 4, 23), (28, 0, 10, 30), (2, 28, 30, 5), (21, 40, 41, 17), (20, 39, 40, 21), (19, 38, 39, 20), (18, 37, 38, 19), (16, 36, 37, 18), (6, 34, 35, 4), (7, 33, 34, 6), (8, 32, 33, 7), (9, 31, 32, 8), (5, 30, 31, 9), (11, 17, 41, 35), (1, 29, 36, 16), (0, 28, 29, 1)])
me_cube_004.polygons.foreach_set('material_index', [1, 1, 0, 1, 1, 0, 0, 0, 0, 0, 0, 0, 0, 0, 0, 1, 1, 1, 1, 1, 1, 1, 1, 1, 1, 0, 1, 0, 0, 0, 0, 0, 1, 1, 1, 1, 1, 0, 0, 0])
_uv = me_cube_004.uv_layers.new(name='UVMap')
_uv.uv.foreach_set('vector', [0.0, 0.5, 0.0, 1.0, 1.0, 1.0, 1.0, 0.5, 1.0, 1.0, 0.0, 1.0, 0.0, 1.0, 1.0, 1.0, 0.0, 0.0, 1.0, 0.0, 1.0, 0.0, 0.0, 0.0, 1.0, 0.5, 1.0, 1.0, 1.0, 1.0, 1.0, 0.5, 0.1076, 0.5, 0.8924, 0.5, 0.8924, 0.8924, 0.1076, 0.8924, 0.0, 0.5, 0.0, 0.0, 0.002634, 0.002634, 0.002634, 0.5, 0.002634, 0.5, 0.002634, 0.002634, 0.01028, 0.01028, 0.01028, 0.5, 0.01028, 0.5, 0.01028, 0.01028, 0.04437, 0.04437, 0.04437, 0.5, 0.04437, 0.5, 0.04437, 0.04437, 0.07438, 0.07438, 0.07438, 0.5, 0.07438, 0.5, 0.07438, 0.07438, 0.1076, 0.1076, 0.1076, 0.5, 0.0, 0.0, 1.0, 0.0, 0.9974, 0.002634, 0.002634, 0.002634, 0.002634, 0.002634, 0.9974, 0.002634, 0.9897, 0.01028, 0.01028, 0.01028, 0.01028, 0.01028, 0.9897, 0.01028, 0.9556, 0.04437, 0.04437, 0.04437, 0.04437, 0.04437, 0.9556, 0.04437, 0.9256, 0.07438, 0.07438, 0.07438, 0.07438, 0.07438, 0.9256, 0.07438, 0.8924, 0.1076, 0.1076, 0.1076, 1.0, 0.5, 1.0, 1.0, 0.9974, 0.9974, 0.9974, 0.5, 0.9974, 0.5, 0.9974, 0.9974, 0.9897, 0.9897, 0.9897, 0.5, 0.9897, 0.5, 0.9897, 0.9897, 0.9556, 0.9556, 0.9556, 0.5, 0.9556, 0.5, 0.9556, 0.9556, 0.9256, 0.9256, 0.9256, 0.5, 0.9256, 0.5, 0.9256, 0.9256, 0.8924, 0.8924, 0.8924, 0.5, 1.0, 1.0, 0.0, 1.0, 0.002634, 0.9974, 0.9974, 0.9974, 0.9974, 0.9974, 0.002634, 0.9974, 0.01028, 0.9897, 0.9897, 0.9897, 0.9897, 0.9897, 0.01028, 0.9897, 0.04437, 0.9556, 0.9556, 0.9556, 0.9556, 0.9556, 0.04437, 0.9556, 0.07438, 0.9256, 0.9256, 0.9256, 0.9256, 0.9256, 0.07438, 0.9256, 0.1076, 0.8924, 0.8924, 0.8924, 0.0, 0.5, 0.0, 0.0, 0.0, 0.0, 0.0, 0.5, 0.0, 1.0, 0.0, 0.5, 0.0, 0.5, 0.0, 1.0, 0.9256, 0.07438, 0.9256, 0.5, 0.8924, 0.5, 0.8924, 0.1076, 0.9556, 0.04437, 0.9556, 0.5, 0.9256, 0.5, 0.9256, 0.07438, 0.9897, 0.01028, 0.9897, 0.5, 0.9556, 0.5, 0.9556, 0.04437, 0.9974, 0.002634, 0.9974, 0.5, 0.9897, 0.5, 0.9897, 0.01028, 1.0, 0.0, 1.0, 0.5, 0.9974, 0.5, 0.9974, 0.002634, 0.07438, 0.9256, 0.07438, 0.5, 0.1076, 0.5, 0.1076, 0.8924, 0.04437, 0.9556, 0.04437, 0.5, 0.07438, 0.5, 0.07438, 0.9256, 0.01028, 0.9897, 0.01028, 0.5, 0.04437, 0.5, 0.04437, 0.9556, 0.002634, 0.9974, 0.002634, 0.5, 0.01028, 0.5, 0.01028, 0.9897, 0.0, 1.0, 0.0, 0.5, 0.002634, 0.5, 0.002634, 0.9974, 0.1076, 0.1076, 0.8924, 0.1076, 0.8924, 0.5, 0.1076, 0.5, 1.0, 0.0, 1.0, 0.5, 1.0, 0.5, 1.0, 0.0, 0.0, 0.0, 0.0, 0.5, 1.0, 0.5, 1.0, 0.0])
me_cube_004.materials.append(mat_low_lacunarity)
me_cube_004.materials.append(mat_low_detail__low_lacunarity)
me_cube_004.update()
me_plane = bpy.data.meshes.new('Plane')
me_plane.from_pydata([(-1.0, -1.0, 0.0), (1.0, -1.0, 0.0), (-1.0, 1.0, 0.0), (1.0, 1.0, 0.0)], [], [(0, 1, 3, 2)])
_uv = me_plane.uv_layers.new(name='UVMap')
_uv.uv.foreach_set('vector', [0.0, 0.0, 1.0, 0.0, 1.0, 1.0, 0.0, 1.0])
me_plane.materials.append(mat_119797_precision_test)
me_plane.update()

# ---- objects
ob_musgrave___1d___2d = bpy.data.objects.new('Musgrave - 1D - 2D', me_cube_001)
ob_musgrave___3d___4d = bpy.data.objects.new('Musgrave - 3D - 4D', me_cube_002)
ob_low_high_deatil__low_dimension = bpy.data.objects.new('Low/High Deatil, Low Dimension', me_cube_003)
ob_lacurnarity = bpy.data.objects.new('Lacurnarity', me_cube_004)
ob_camera = bpy.data.objects.new('Camera', cam_camera_001)
ob_119797_musgrave_precision_test = bpy.data.objects.new('119797 Musgrave Precision Test', me_plane)

# ---- transforms, parenting, visibility, modifiers, constraints
ob_musgrave___1d___2d.location = (0.0, 0.0, -1.0)
ob_musgrave___3d___4d.location = (2.0, 0.0, -1.6)
ob_low_high_deatil__low_dimension.location = (0.0, -2.0, -1.6)
ob_lacurnarity.location = (2.0, -2.0, -2.2)
ob_camera.location = (17.97, -17.97, 23.2)
ob_camera.rotation_euler = (0.7854, 4.053e-10, 0.7854)
ob_camera.scale = (1.0, 1.0, 1.0)
ob_camera.lock_rotations_4d = False
ob_camera.empty_display_type = 'ARROWS'
ob_camera.color = (0.0, 0.0, 0.0, 0.0)
ob_camera.display_type = 'WIRE'
ob_camera.lineart.crease_threshold = 0.0
ob_119797_musgrave_precision_test.location = (0.0, 0.0, -2.382)
ob_119797_musgrave_precision_test.rotation_euler = (0.4414, 0.3602, 0.03082)
ob_119797_musgrave_precision_test.scale = (5.475, 5.475, 5.475)

# ---- collection membership
col_collection.objects.link(ob_musgrave___1d___2d)
col_collection.objects.link(ob_musgrave___3d___4d)
col_collection.objects.link(ob_low_high_deatil__low_dimension)
col_collection.objects.link(ob_lacurnarity)
col_collection.objects.link(ob_camera)
col_collection.objects.link(ob_119797_musgrave_precision_test)

# ---- scene / render settings (as saved in the file)
scene.camera = ob_camera
scene.frame_start = 1; scene.frame_end = 250; scene.frame_set(1)
scene.render.engine = 'CYCLES'
scene.render.resolution_x = 128
scene.render.resolution_y = 128
scene.render.bake_bias = 0.0
scene.render.bake_samples = 0
scene.cycles.use_denoising = False
scene.cycles.samples = 16
scene.cycles.sampling_pattern = 'TABULATED_SOBOL'
scene.cycles.use_adaptive_sampling = False
scene.cycles.use_light_tree = False
scene.view_settings.view_transform = 'Filmic'
bpy.context.view_layer.update()

# ---- added for rendering (the .blend has no usable light): sun + grey world if the file has none
light_auto_sun = bpy.data.lights.new('AutoSun', 'SUN')
light_auto_sun.energy = 3.0
light_auto_sun.angle = 0.0523599
ob_auto_sun = bpy.data.objects.new('AutoSun', light_auto_sun)
scene.collection.objects.link(ob_auto_sun)
ob_auto_sun.rotation_euler = (0.872665, 0.174533, 0.523599)
if scene.world is None:
    world_auto = bpy.data.worlds.new('AutoWorld')
    world_auto.color = (0.3, 0.3, 0.3)
    scene.world = world_auto
bpy.context.view_layer.update()
